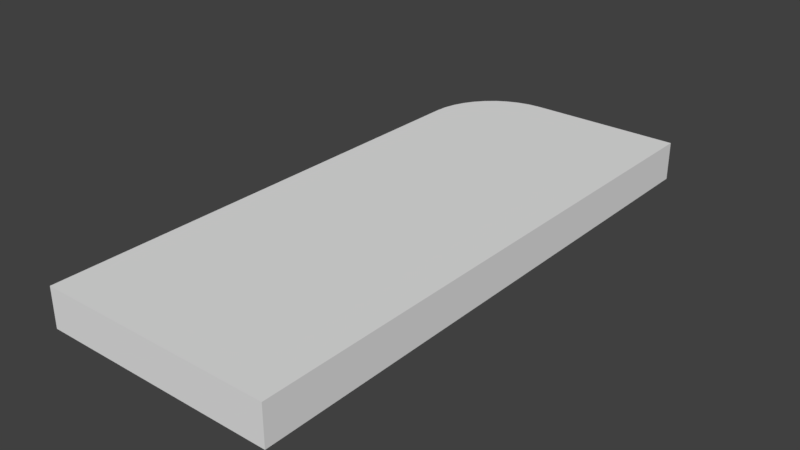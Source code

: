 # Source: lateralRhombObscacle.blend  (saved by Blender 2.79.0; exported with 4.5.12 LTS)
import bpy
from mathutils import Matrix  # noqa: F401  (used for matrix-valued properties, if any)

bpy.ops.wm.read_factory_settings(use_empty=True)
scene = bpy.context.scene
scene.name = 'Scene'

# ---- collections
col_collection_1 = bpy.data.collections.new('Collection 1'); scene.collection.children.link(col_collection_1)

# ---- world
world_world = bpy.data.worlds.new('World'); scene.world = world_world
world_world.color = (0.05088, 0.05088, 0.05088)
world_world.use_sun_shadow = False
world_world.sun_shadow_jitter_overblur = 0.0
world_world.cycles.sampling_method = 'MANUAL'

# ---- meshes
me_cube_007 = bpy.data.meshes.new('Cube.007')
me_cube_007.from_pydata([(-0.4998, -0.5, -0.5), (-0.4998, -0.5, 0.5), (0.4998, -0.5, -0.5), (0.4998, -0.5, 0.5), (0.4998, 0.5, -0.5), (0.4998, 0.5, 0.5), (-0.4998, 0.3611, -0.5), (-0.1666, 0.5, -0.5), (-0.4957, 0.3828, -0.5), (-0.4835, 0.404, -0.5), (-0.4635, 0.4242, -0.5), (-0.4362, 0.4427, -0.5), (-0.4022, 0.4593, -0.5), (-0.3625, 0.4735, -0.5), (-0.3179, 0.4849, -0.5), (-0.2696, 0.4932, -0.5), (-0.2187, 0.4983, -0.5), (-0.1666, 0.5, 0.5), (-0.4998, 0.3611, 0.5), (-0.2187, 0.4983, 0.5), (-0.2696, 0.4932, 0.5), (-0.3179, 0.4849, 0.5), (-0.3625, 0.4735, 0.5), (-0.4022, 0.4593, 0.5), (-0.4362, 0.4427, 0.5), (-0.4635, 0.4242, 0.5), (-0.4835, 0.404, 0.5), (-0.4957, 0.3828, 0.5)], [], [(7, 17, 5, 4), (5, 17, 19, 20, 21, 22, 23, 24, 25, 26, 27, 18, 1, 3), (4, 5, 3, 2), (2, 3, 1, 0), (0, 1, 18, 6), (17, 7, 16, 19), (19, 16, 15, 20), (20, 15, 14, 21), (21, 14, 13, 22), (22, 13, 12, 23), (23, 12, 11, 24), (24, 11, 10, 25), (25, 10, 9, 26), (26, 9, 8, 27), (27, 8, 6, 18), (6, 8, 9, 10, 11, 12, 13, 14, 15, 16, 7, 4, 2, 0)])
me_cube_007.polygons.foreach_set('use_smooth', [0, 0, 0, 0, 0, 1, 1, 1, 1, 1, 1, 1, 1, 1, 1, 0])
me_cube_007.use_remesh_preserve_volume = False
me_cube_007.use_remesh_preserve_attributes = False
me_cube_007.use_mirror_vertex_groups = False
me_cube_007.update()

# ---- objects
ob_cube = bpy.data.objects.new('Cube', me_cube_007)

# ---- transforms, parenting, visibility, modifiers, constraints
ob_cube.location = (0.0, 0.0, 0.0)
ob_cube.scale = (6.0, 14.4, 1.0)
ob_cube.lineart.crease_threshold = 0.0

# ---- collection membership
col_collection_1.objects.link(ob_cube)

# ---- scene / render settings (as saved in the file)
scene.frame_start = 1; scene.frame_end = 250; scene.frame_set(1)
scene.render.engine = 'BLENDER_EEVEE_NEXT'
scene.render.resolution_percentage = 50
scene.render.dither_intensity = 0.0
scene.cycles.use_denoising = False
scene.cycles.samples = 128
scene.cycles.sampling_pattern = 'TABULATED_SOBOL'
scene.cycles.use_adaptive_sampling = False
scene.cycles.use_light_tree = False
scene.cycles.blur_glossy = 0.0
scene.cycles.sample_clamp_indirect = 0.0
scene.view_settings.view_transform = 'Standard'
bpy.context.view_layer.update()

# ---- added for rendering (the .blend has no active camera and no usable light): camera, sun
cam_auto = bpy.data.cameras.new('AutoCamera')
cam_auto.lens = 50.0
cam_auto.sensor_width = 36.0
cam_auto.clip_end = 1000.0
ob_auto_camera = bpy.data.objects.new('AutoCamera', cam_auto)
scene.collection.objects.link(ob_auto_camera)
ob_auto_camera.location = (14.4623, -17.3547, 11.5698)
ob_auto_camera.rotation_euler = (1.09748, -7.21219e-08, 0.694738)
scene.camera = ob_auto_camera
light_auto_sun = bpy.data.lights.new('AutoSun', 'SUN')
light_auto_sun.energy = 3.0
light_auto_sun.angle = 0.0523599
ob_auto_sun = bpy.data.objects.new('AutoSun', light_auto_sun)
scene.collection.objects.link(ob_auto_sun)
ob_auto_sun.rotation_euler = (0.872665, 0.174533, 0.523599)
bpy.context.view_layer.update()
